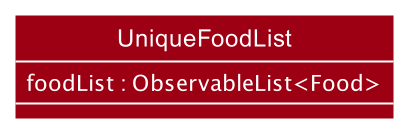

The diagram above was rendered by PlantUML. Its source (embedded in the PNG):
@startuml
'https://plantuml.com/class-diagram
!include style.puml
skinparam arrowThickness 1.1
skinparam arrowColor #73c8df
skinparam classBackgroundColor MODEL_COLOR
skinparam classAttributeFontColor #FFFFFF
skinparam ArrowColor MODEL_COLOR
show members

left to right direction

class UniqueFoodList {
    foodList : ObservableList<Food>
}

@enduml